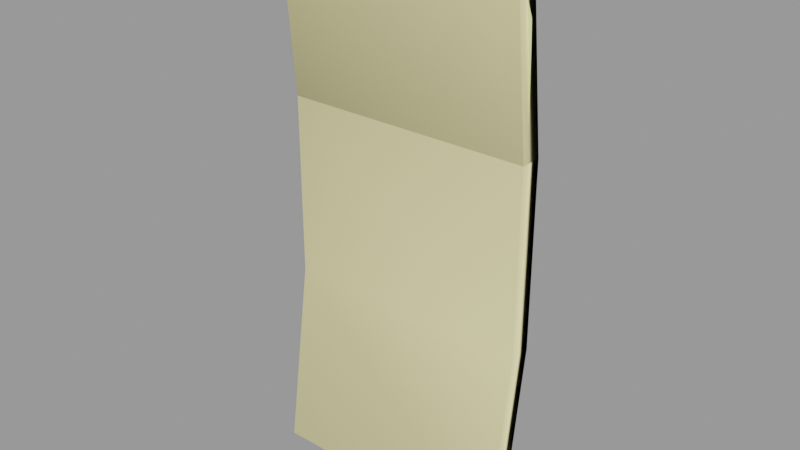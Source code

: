 # Source: corrugated_metal002.blend  (saved by Blender 2.92.15; exported with 4.5.12 LTS)
import bpy
from mathutils import Matrix  # noqa: F401  (used for matrix-valued properties, if any)

bpy.ops.wm.read_factory_settings(use_empty=True)
scene = bpy.context.scene
scene.name = 'corrugated_metal002.qc'

# ---- collections
col_corrugated_metal002 = bpy.data.collections.new('corrugated_metal002'); scene.collection.children.link(col_corrugated_metal002)

# ---- materials (node trees are filled in below, after node groups)
mat_corrugated_metal002 = bpy.data.materials.new('corrugated_metal002')
mat_corrugated_metal002.use_transparent_shadow = False
mat_corrugated_metal002.diffuse_color = (0.7636, 0.8354, 0.4976, 1.0)
mat_phy = bpy.data.materials.new('  phy')
mat_phy.use_transparent_shadow = False
mat_phy.diffuse_color = (0.9295, 0.8555, 0.4303, 1.0)

# ---- material node trees

# ---- meshes
me_corrugated_metal002_reference = bpy.data.meshes.new('corrugated_metal002_reference')
me_corrugated_metal002_reference.from_pydata([(0.0, -1.448, -2.2e-05), (-0.9994, -1.247, 0.01515), (-0.6402, -1.32, -2.2e-05), (-0.9996, 0.08714, 12.0), (-2.983, -0.2493, 0.09895), (0.0, -0.1115, 12.0), (1.0, -1.249, -2.2e-05), (1.0, 0.08736, 12.0), (3.0, -0.2486, -2.2e-05), (3.0, 1.087, 12.0), (5.0, -0.2486, -2.2e-05), (3.0, 2.075, 24.0), (-1.0, 1.2, 47.71), (-2.997, 2.43, 35.96), (-0.9999, 1.439, 35.96), (1.0, 1.254, 47.72), (1.0, 1.446, 35.96), (3.0, 2.285, 47.73), (3.0, 2.45, 35.97), (5.0, 2.451, 35.97), (5.0, 2.075, 24.0), (5.0, 1.087, 12.0), (7.0, 0.08736, 12.0), (7.0, -1.249, -2.2e-05), (9.0, -1.249, -2.2e-05), (9.0, 0.08736, 12.0), (11.0, -0.2486, -2.2e-05), (11.0, 1.087, 12.0), (13.0, -0.2486, -2.2e-05), (5.0, 2.299, 47.74), (7.0, 1.302, 47.76), (7.0, 1.452, 35.97), (3.0, 1.743, 59.15), (5.0, 1.787, 59.19), (7.0, 0.7984, 59.25), (9.0, 0.7988, 59.35), (9.0, 1.303, 47.79), (11.0, 1.799, 59.51), (9.0, 1.452, 35.97), (7.0, 1.075, 24.0), (9.0, 1.075, 24.0), (11.0, 2.075, 24.0), (13.0, 1.087, 12.0), (13.0, 2.075, 24.0), (14.46, 1.075, 24.0), (15.0, 1.452, 36.0), (13.0, 2.452, 35.99), (15.0, 1.303, 47.97), (13.0, 2.303, 47.9), (15.0, 0.7988, 59.89), (13.0, 1.799, 59.69), (11.0, 2.303, 47.84), (11.0, 2.452, 35.98), (14.46, 0.08737, 12.0), (15.46, 0.876, 24.0), (16.0, 1.253, 36.0), (16.0, 1.104, 48.0), (16.0, 0.6, 59.99), (16.0, 0.4352, 62.89), (15.0, 0.4454, 66.05), (14.74, 0.3229, 71.16), (13.0, 1.117, 71.39), (11.0, 1.117, 71.05), (15.46, -0.1115, 12.0), (15.0, -1.249, -2.2e-05), (16.0, -1.447, -2.2e-05), (9.0, 0.1174, 70.76), (7.0, 0.1165, 70.56), (5.0, 1.094, 70.44), (3.0, 1.011, 70.37), (1.0, 0.6466, 59.12), (-1.0, 0.4773, 59.08), (-2.999, 2.131, 47.69), (-3.0, 1.263, 59.03), (-4.999, 1.076, 58.96), (-3.0, 0.08769, 70.13), (-5.0, -0.2709, 70.01), (-6.998, -0.007474, 58.9), (-7.0, -1.431, 69.9), (-9.0, -1.252, 69.8), (1.0, -0.1749, 70.31), (-1.0, -0.5, 70.23), (-4.995, 2.071, 47.67), (-6.987, 1.044, 47.65), (-10.67, 1.983, 24.0), (-12.76, 2.434, 35.95), (-12.49, 1.934, 24.0), (-10.84, 2.423, 35.95), (-12.92, 2.297, 47.61), (-10.95, 2.164, 47.62), (-12.99, 1.778, 58.79), (-10.99, 1.365, 58.82), (-11.0, 0.2795, 69.73), (-8.996, 0.08553, 58.85), (-8.972, 1.074, 47.63), (-6.957, 1.416, 35.96), (-4.984, 2.422, 35.96), (-13.0, 1.056, 69.68), (-6.911, 1.05, 24.0), (-4.967, 2.066, 24.0), (-2.993, 2.073, 24.0), (-0.9997, 1.075, 24.0), (1.0, 1.075, 24.0), (-2.988, 1.081, 12.0), (-4.946, 1.059, 12.0), (-6.851, 0.00988, 12.0), (-8.684, -0.07686, 12.0), (-8.811, 1.022, 24.0), (-8.909, 1.417, 35.95), (-10.45, 0.7991, 12.0), (-10.21, -0.7467, 0.4041), (-8.547, -1.522, 0.334), (-6.786, -1.367, 0.2596), (-4.922, -0.2823, 0.1808), (-15.99, 1.327, 58.76), (-15.0, 0.9615, 69.64), (-16.0, 1.228, 69.62), (-14.99, 1.268, 58.77), (-15.88, 1.341, 47.6), (-14.9, 1.456, 47.61), (-15.62, 1.255, 35.95), (-14.66, 1.447, 35.95), (-15.2, 0.6539, 24.0), (-14.3, 0.8805, 24.0), (-14.67, -0.8009, 12.0), (-13.84, -0.517, 12.0), (-14.13, -2.651, 0.5698), (-13.36, -2.306, 0.5371), (-12.16, 0.6487, 12.0), (-11.8, -1.016, 0.4714)], [], [(0, 1, 2), (3, 4, 1), (0, 3, 1), (0, 5, 3), (6, 5, 0), (6, 7, 5), (8, 7, 6), (8, 9, 7), (10, 9, 8), (7, 3, 5), (11, 7, 9), (12, 13, 14), (15, 12, 14), (15, 14, 16), (17, 15, 16), (17, 16, 18), (19, 17, 18), (19, 18, 11), (19, 11, 20), (20, 11, 9), (20, 9, 21), (10, 21, 9), (10, 22, 21), (10, 23, 22), (24, 22, 23), (24, 25, 22), (26, 25, 24), (26, 27, 25), (28, 27, 26), (19, 29, 17), (30, 29, 19), (30, 19, 31), (20, 31, 19), (15, 17, 32), (17, 33, 32), (17, 29, 33), (29, 34, 33), (29, 30, 34), (30, 35, 34), (36, 37, 35), (30, 36, 35), (38, 36, 30), (38, 30, 31), (39, 38, 31), (20, 39, 31), (39, 20, 21), (39, 21, 22), (40, 39, 22), (40, 22, 25), (41, 40, 25), (41, 25, 27), (42, 41, 27), (42, 43, 41), (44, 43, 42), (43, 44, 45), (43, 45, 46), (47, 46, 45), (47, 48, 46), (39, 40, 38), (48, 47, 49), (48, 49, 50), (37, 48, 50), (37, 51, 48), (36, 51, 37), (51, 36, 38), (51, 38, 52), (40, 52, 38), (40, 41, 52), (43, 52, 41), (43, 46, 52), (46, 51, 52), (46, 48, 51), (28, 42, 27), (28, 53, 42), (44, 42, 53), (53, 54, 44), (55, 44, 54), (55, 45, 44), (45, 55, 56), (45, 56, 47), (57, 47, 56), (57, 49, 47), (49, 57, 58), (49, 58, 59), (50, 49, 59), (50, 59, 60), (50, 60, 61), (61, 37, 50), (61, 62, 37), (62, 35, 37), (53, 63, 54), (63, 53, 64), (28, 64, 53), (63, 64, 65), (62, 66, 35), (66, 34, 35), (66, 67, 34), (67, 33, 34), (67, 68, 33), (69, 33, 68), (69, 32, 33), (69, 70, 32), (15, 32, 70), (71, 15, 70), (71, 12, 15), (72, 12, 71), (72, 71, 73), (74, 72, 73), (74, 73, 75), (74, 75, 76), (76, 77, 74), (76, 78, 77), (79, 77, 78), (69, 80, 70), (71, 70, 80), (71, 80, 81), (81, 73, 71), (81, 75, 73), (74, 82, 72), (83, 82, 74), (83, 74, 77), (84, 85, 86), (84, 87, 85), (87, 88, 85), (87, 89, 88), (90, 88, 89), (90, 89, 91), (90, 91, 92), (79, 92, 91), (79, 91, 93), (79, 93, 77), (94, 77, 93), (94, 83, 77), (95, 83, 94), (82, 83, 95), (82, 95, 96), (72, 82, 96), (72, 96, 13), (12, 72, 13), (90, 92, 97), (98, 96, 95), (98, 99, 96), (100, 96, 99), (100, 13, 96), (100, 14, 13), (7, 101, 3), (7, 102, 101), (11, 102, 7), (102, 11, 18), (102, 18, 16), (102, 16, 14), (102, 14, 101), (100, 101, 14), (101, 100, 103), (103, 100, 99), (103, 99, 104), (99, 105, 104), (99, 98, 105), (98, 106, 105), (98, 107, 106), (95, 107, 98), (95, 108, 107), (95, 94, 108), (89, 93, 91), (89, 94, 93), (94, 89, 87), (94, 87, 108), (84, 108, 87), (84, 107, 108), (107, 84, 109), (107, 109, 106), (106, 109, 110), (106, 110, 111), (105, 106, 111), (105, 111, 112), (104, 105, 112), (104, 112, 113), (4, 104, 113), (4, 103, 104), (3, 103, 4), (101, 103, 3), (114, 115, 116), (114, 117, 115), (117, 114, 118), (117, 118, 119), (120, 119, 118), (120, 121, 119), (121, 120, 122), (121, 122, 123), (124, 123, 122), (124, 125, 123), (125, 124, 126), (125, 126, 127), (128, 125, 127), (128, 127, 129), (110, 128, 129), (110, 109, 128), (109, 86, 128), (109, 84, 86), (86, 125, 128), (86, 123, 125), (123, 86, 85), (123, 85, 121), (88, 121, 85), (88, 119, 121), (119, 88, 90), (119, 90, 117), (97, 117, 90), (97, 115, 117)])
me_corrugated_metal002_reference.polygons.foreach_set('use_smooth', [True] * 209)
_uv = me_corrugated_metal002_reference.uv_layers.new(name='UVMap')
_uv.uv.foreach_set('vector', [0.1863, 0.003906, 0.1749, 0.004113, 0.179, 0.003927, 0.1749, 0.1411, 0.1516, 0.0117, 0.1749, 0.004113, 0.1863, 0.003906, 0.1749, 0.1411, 0.1749, 0.004113, 0.1863, 0.003906, 0.1863, 0.141, 0.1749, 0.1411, 0.1977, 0.00394, 0.1863, 0.141, 0.1863, 0.003906, 0.1977, 0.00394, 0.1977, 0.1411, 0.1863, 0.141, 0.2211, 0.01067, 0.1977, 0.1411, 0.1977, 0.00394, 0.2211, 0.01067, 0.2211, 0.1411, 0.1977, 0.1411, 0.2426, 0.01067, 0.2211, 0.1411, 0.2211, 0.01067, 0.1977, 0.1411, 0.1749, 0.1411, 0.1863, 0.141, 0.2211, 0.278, 0.1977, 0.1411, 0.2211, 0.1411, 0.1749, 0.5479, 0.1515, 0.4144, 0.1749, 0.4142, 0.1977, 0.5481, 0.1749, 0.5479, 0.1749, 0.4142, 0.1977, 0.5481, 0.1749, 0.4142, 0.1977, 0.4143, 0.2211, 0.5485, 0.1977, 0.5481, 0.1977, 0.4143, 0.2211, 0.5485, 0.1977, 0.4143, 0.2211, 0.4144, 0.2427, 0.4145, 0.2211, 0.5485, 0.2211, 0.4144, 0.2427, 0.4145, 0.2211, 0.4144, 0.2211, 0.278, 0.2427, 0.4145, 0.2211, 0.278, 0.2427, 0.278, 0.2427, 0.278, 0.2211, 0.278, 0.2211, 0.1411, 0.2427, 0.278, 0.2211, 0.1411, 0.2427, 0.1411, 0.2426, 0.01067, 0.2427, 0.1411, 0.2211, 0.1411, 0.2426, 0.01067, 0.2661, 0.1411, 0.2427, 0.1411, 0.2426, 0.01067, 0.2661, 0.003941, 0.2661, 0.1411, 0.2889, 0.003941, 0.2661, 0.1411, 0.2661, 0.003941, 0.2889, 0.003941, 0.2889, 0.1411, 0.2661, 0.1411, 0.3123, 0.01067, 0.2889, 0.1411, 0.2889, 0.003941, 0.3123, 0.01067, 0.3123, 0.1411, 0.2889, 0.1411, 0.3338, 0.01067, 0.3123, 0.1411, 0.3123, 0.01067, 0.2427, 0.4145, 0.2427, 0.5486, 0.2211, 0.5485, 0.2661, 0.5486, 0.2427, 0.5486, 0.2427, 0.4145, 0.2661, 0.5486, 0.2427, 0.4145, 0.2661, 0.4143, 0.2427, 0.278, 0.2661, 0.4143, 0.2427, 0.4145, 0.1977, 0.5481, 0.2211, 0.5485, 0.2212, 0.6786, 0.2211, 0.5485, 0.2427, 0.679, 0.2212, 0.6786, 0.2211, 0.5485, 0.2427, 0.5486, 0.2427, 0.679, 0.2427, 0.5486, 0.2661, 0.6795, 0.2427, 0.679, 0.2427, 0.5486, 0.2661, 0.5486, 0.2661, 0.6795, 0.2661, 0.5486, 0.2889, 0.6807, 0.2661, 0.6795, 0.2889, 0.549, 0.3123, 0.6827, 0.2889, 0.6807, 0.2661, 0.5486, 0.2889, 0.549, 0.2889, 0.6807, 0.2889, 0.4144, 0.2889, 0.549, 0.2661, 0.5486, 0.2889, 0.4144, 0.2661, 0.5486, 0.2661, 0.4143, 0.2661, 0.278, 0.2889, 0.4144, 0.2661, 0.4143, 0.2427, 0.278, 0.2661, 0.278, 0.2661, 0.4143, 0.2661, 0.278, 0.2427, 0.278, 0.2427, 0.1411, 0.2661, 0.278, 0.2427, 0.1411, 0.2661, 0.1411, 0.2889, 0.278, 0.2661, 0.278, 0.2661, 0.1411, 0.2889, 0.278, 0.2661, 0.1411, 0.2889, 0.1411, 0.3123, 0.278, 0.2889, 0.278, 0.2889, 0.1411, 0.3123, 0.278, 0.2889, 0.1411, 0.3123, 0.1411, 0.3336, 0.1411, 0.3123, 0.278, 0.3123, 0.1411, 0.3336, 0.1411, 0.3336, 0.278, 0.3123, 0.278, 0.3534, 0.278, 0.3336, 0.278, 0.3336, 0.1411, 0.3336, 0.278, 0.3534, 0.278, 0.3554, 0.4147, 0.3336, 0.278, 0.3554, 0.4147, 0.3338, 0.4147, 0.3569, 0.551, 0.3338, 0.4147, 0.3554, 0.4147, 0.3569, 0.551, 0.3339, 0.5504, 0.3338, 0.4147, 0.2661, 0.278, 0.2889, 0.278, 0.2889, 0.4144, 0.3339, 0.5504, 0.3569, 0.551, 0.3573, 0.6868, 0.3339, 0.5504, 0.3573, 0.6868, 0.3339, 0.6847, 0.3123, 0.6827, 0.3339, 0.5504, 0.3339, 0.6847, 0.3123, 0.6827, 0.3123, 0.5498, 0.3339, 0.5504, 0.2889, 0.549, 0.3123, 0.5498, 0.3123, 0.6827, 0.3123, 0.5498, 0.2889, 0.549, 0.2889, 0.4144, 0.3123, 0.5498, 0.2889, 0.4144, 0.3123, 0.4146, 0.2889, 0.278, 0.3123, 0.4146, 0.2889, 0.4144, 0.2889, 0.278, 0.3123, 0.278, 0.3123, 0.4146, 0.3336, 0.278, 0.3123, 0.4146, 0.3123, 0.278, 0.3336, 0.278, 0.3338, 0.4147, 0.3123, 0.4146, 0.3338, 0.4147, 0.3123, 0.5498, 0.3123, 0.4146, 0.3338, 0.4147, 0.3339, 0.5504, 0.3123, 0.5498, 0.3338, 0.01067, 0.3336, 0.1411, 0.3123, 0.1411, 0.3338, 0.01067, 0.3538, 0.1411, 0.3336, 0.1411, 0.3534, 0.278, 0.3336, 0.1411, 0.3538, 0.1411, 0.3538, 0.1411, 0.3556, 0.2779, 0.3534, 0.278, 0.3599, 0.4147, 0.3534, 0.278, 0.3556, 0.2779, 0.3599, 0.4147, 0.3554, 0.4147, 0.3534, 0.278, 0.3554, 0.4147, 0.3599, 0.4147, 0.3608, 0.5511, 0.3554, 0.4147, 0.3608, 0.5511, 0.3569, 0.551, 0.3621, 0.6873, 0.3569, 0.551, 0.3608, 0.5511, 0.3621, 0.6873, 0.3573, 0.6868, 0.3569, 0.551, 0.3573, 0.6868, 0.3621, 0.6873, 0.3687, 0.721, 0.3573, 0.6868, 0.3687, 0.721, 0.3573, 0.757, 0.3339, 0.6847, 0.3573, 0.6868, 0.3573, 0.757, 0.3339, 0.6847, 0.3573, 0.757, 0.3543, 0.8152, 0.3339, 0.6847, 0.3543, 0.8152, 0.334, 0.8101, 0.334, 0.8101, 0.3123, 0.6827, 0.3339, 0.6847, 0.334, 0.8101, 0.3121, 0.8076, 0.3123, 0.6827, 0.3121, 0.8076, 0.2889, 0.6807, 0.3123, 0.6827, 0.3538, 0.1411, 0.3557, 0.141, 0.3556, 0.2779, 0.3557, 0.141, 0.3538, 0.1411, 0.3573, 0.003942, 0.3338, 0.01067, 0.3573, 0.003942, 0.3538, 0.1411, 0.3557, 0.141, 0.3573, 0.003942, 0.3687, 0.003908, 0.3121, 0.8076, 0.2889, 0.8106, 0.2889, 0.6807, 0.2889, 0.8106, 0.2661, 0.6795, 0.2889, 0.6807, 0.2889, 0.8106, 0.2661, 0.8083, 0.2661, 0.6795, 0.2661, 0.8083, 0.2427, 0.679, 0.2661, 0.6795, 0.2661, 0.8083, 0.2426, 0.8006, 0.2427, 0.679, 0.2212, 0.7996, 0.2427, 0.679, 0.2426, 0.8006, 0.2212, 0.7996, 0.2212, 0.6786, 0.2427, 0.679, 0.2212, 0.7996, 0.1977, 0.678, 0.2212, 0.6786, 0.1977, 0.5481, 0.2212, 0.6786, 0.1977, 0.678, 0.1749, 0.6774, 0.1977, 0.5481, 0.1977, 0.678, 0.1749, 0.6774, 0.1749, 0.5479, 0.1977, 0.5481, 0.1516, 0.5479, 0.1749, 0.5479, 0.1749, 0.6774, 0.1516, 0.5479, 0.1749, 0.6774, 0.1517, 0.677, 0.1299, 0.6763, 0.1516, 0.5479, 0.1517, 0.677, 0.1299, 0.6763, 0.1517, 0.677, 0.1517, 0.797, 0.1299, 0.6763, 0.1517, 0.797, 0.1299, 0.7953, 0.1299, 0.7953, 0.1066, 0.6752, 0.1299, 0.6763, 0.1299, 0.7953, 0.1065, 0.8005, 0.1066, 0.6752, 0.08367, 0.7995, 0.1066, 0.6752, 0.1065, 0.8005, 0.2212, 0.7996, 0.1977, 0.8055, 0.1977, 0.678, 0.1749, 0.6774, 0.1977, 0.678, 0.1977, 0.8055, 0.1749, 0.6774, 0.1977, 0.8055, 0.1749, 0.8045, 0.1749, 0.8045, 0.1517, 0.677, 0.1749, 0.6774, 0.1749, 0.8045, 0.1517, 0.797, 0.1517, 0.677, 0.1299, 0.6763, 0.13, 0.5477, 0.1516, 0.5479, 0.1067, 0.5471, 0.13, 0.5477, 0.1299, 0.6763, 0.1067, 0.5471, 0.1299, 0.6763, 0.1066, 0.6752, 0.06413, 0.278, 0.04158, 0.4143, 0.04468, 0.278, 0.06413, 0.278, 0.06215, 0.4143, 0.04158, 0.4143, 0.06215, 0.4143, 0.03951, 0.5472, 0.04158, 0.4143, 0.06215, 0.4143, 0.06086, 0.5472, 0.03951, 0.5472, 0.03843, 0.6745, 0.03951, 0.5472, 0.06086, 0.5472, 0.03843, 0.6745, 0.06086, 0.5472, 0.0603, 0.6747, 0.03843, 0.6745, 0.0603, 0.6747, 0.06016, 0.7916, 0.08367, 0.7995, 0.06016, 0.7916, 0.0603, 0.6747, 0.08367, 0.7995, 0.0603, 0.6747, 0.08384, 0.6747, 0.08367, 0.7995, 0.08384, 0.6747, 0.1066, 0.6752, 0.08421, 0.547, 0.1066, 0.6752, 0.08384, 0.6747, 0.08421, 0.547, 0.1067, 0.5471, 0.1066, 0.6752, 0.1071, 0.4141, 0.1067, 0.5471, 0.08421, 0.547, 0.13, 0.5477, 0.1067, 0.5471, 0.1071, 0.4141, 0.13, 0.5477, 0.1071, 0.4141, 0.1301, 0.4143, 0.1516, 0.5479, 0.13, 0.5477, 0.1301, 0.4143, 0.1516, 0.5479, 0.1301, 0.4143, 0.1515, 0.4144, 0.1749, 0.5479, 0.1516, 0.5479, 0.1515, 0.4144, 0.03843, 0.6745, 0.06016, 0.7916, 0.03798, 0.7921, 0.1076, 0.278, 0.1301, 0.4143, 0.1071, 0.4141, 0.1076, 0.278, 0.1303, 0.278, 0.1301, 0.4143, 0.1516, 0.278, 0.1301, 0.4143, 0.1303, 0.278, 0.1516, 0.278, 0.1515, 0.4144, 0.1301, 0.4143, 0.1516, 0.278, 0.1749, 0.4142, 0.1515, 0.4144, 0.1977, 0.1411, 0.1749, 0.278, 0.1749, 0.1411, 0.1977, 0.1411, 0.1977, 0.278, 0.1749, 0.278, 0.2211, 0.278, 0.1977, 0.278, 0.1977, 0.1411, 0.1977, 0.278, 0.2211, 0.278, 0.2211, 0.4144, 0.1977, 0.278, 0.2211, 0.4144, 0.1977, 0.4143, 0.1977, 0.278, 0.1977, 0.4143, 0.1749, 0.4142, 0.1977, 0.278, 0.1749, 0.4142, 0.1749, 0.278, 0.1516, 0.278, 0.1749, 0.278, 0.1749, 0.4142, 0.1749, 0.278, 0.1516, 0.278, 0.1516, 0.1411, 0.1516, 0.1411, 0.1516, 0.278, 0.1303, 0.278, 0.1516, 0.1411, 0.1303, 0.278, 0.1306, 0.1411, 0.1303, 0.278, 0.1082, 0.1411, 0.1306, 0.1411, 0.1303, 0.278, 0.1076, 0.278, 0.1082, 0.1411, 0.1076, 0.278, 0.08737, 0.1411, 0.1082, 0.1411, 0.1076, 0.278, 0.08601, 0.278, 0.08737, 0.1411, 0.1071, 0.4141, 0.08601, 0.278, 0.1076, 0.278, 0.1071, 0.4141, 0.08493, 0.4141, 0.08601, 0.278, 0.1071, 0.4141, 0.08421, 0.547, 0.08493, 0.4141, 0.06086, 0.5472, 0.08384, 0.6747, 0.0603, 0.6747, 0.06086, 0.5472, 0.08421, 0.547, 0.08384, 0.6747, 0.08421, 0.547, 0.06086, 0.5472, 0.06215, 0.4143, 0.08421, 0.547, 0.06215, 0.4143, 0.08493, 0.4141, 0.06413, 0.278, 0.08493, 0.4141, 0.06215, 0.4143, 0.06413, 0.278, 0.08601, 0.278, 0.08493, 0.4141, 0.08601, 0.278, 0.06413, 0.278, 0.06666, 0.1411, 0.08601, 0.278, 0.06666, 0.1411, 0.08737, 0.1411, 0.08737, 0.1411, 0.06666, 0.1411, 0.06926, 0.01391, 0.08737, 0.1411, 0.06926, 0.01391, 0.08885, 0.007699, 0.1082, 0.1411, 0.08737, 0.1411, 0.08885, 0.007699, 0.1082, 0.1411, 0.08885, 0.007699, 0.1089, 0.006878, 0.1306, 0.1411, 0.1082, 0.1411, 0.1089, 0.006878, 0.1306, 0.1411, 0.1089, 0.006878, 0.1309, 0.01247, 0.1516, 0.0117, 0.1306, 0.1411, 0.1309, 0.01247, 0.1516, 0.0117, 0.1516, 0.1411, 0.1306, 0.1411, 0.1749, 0.1411, 0.1516, 0.1411, 0.1516, 0.0117, 0.1749, 0.278, 0.1516, 0.1411, 0.1749, 0.1411, 0.01188, 0.6741, 0.0153, 0.798, 0.003906, 0.7978, 0.01188, 0.6741, 0.01588, 0.6741, 0.0153, 0.798, 0.01588, 0.6741, 0.01188, 0.6741, 0.01322, 0.5469, 0.01588, 0.6741, 0.01322, 0.5469, 0.01721, 0.547, 0.016, 0.4141, 0.01721, 0.547, 0.01322, 0.5469, 0.016, 0.4141, 0.01984, 0.4142, 0.01721, 0.547, 0.01984, 0.4142, 0.016, 0.4141, 0.02031, 0.2779, 0.01984, 0.4142, 0.02031, 0.2779, 0.02381, 0.2781, 0.02567, 0.1409, 0.02381, 0.2781, 0.02031, 0.2779, 0.02567, 0.1409, 0.02879, 0.1411, 0.02381, 0.2781, 0.02879, 0.1411, 0.02567, 0.1409, 0.0252, 0.0102, 0.02879, 0.1411, 0.0252, 0.0102, 0.03404, 0.009882, 0.04858, 0.141, 0.02879, 0.1411, 0.03404, 0.009882, 0.04858, 0.141, 0.03404, 0.009882, 0.05253, 0.01493, 0.06926, 0.01391, 0.04858, 0.141, 0.05253, 0.01493, 0.06926, 0.01391, 0.06666, 0.1411, 0.04858, 0.141, 0.06666, 0.1411, 0.04468, 0.278, 0.04858, 0.141, 0.06666, 0.1411, 0.06413, 0.278, 0.04468, 0.278, 0.04468, 0.278, 0.02879, 0.1411, 0.04858, 0.141, 0.04468, 0.278, 0.02381, 0.2781, 0.02879, 0.1411, 0.02381, 0.2781, 0.04468, 0.278, 0.04158, 0.4143, 0.02381, 0.2781, 0.04158, 0.4143, 0.01984, 0.4142, 0.03951, 0.5472, 0.01984, 0.4142, 0.04158, 0.4143, 0.03951, 0.5472, 0.01721, 0.547, 0.01984, 0.4142, 0.01721, 0.547, 0.03951, 0.5472, 0.03843, 0.6745, 0.01721, 0.547, 0.03843, 0.6745, 0.01588, 0.6741, 0.03798, 0.7921, 0.01588, 0.6741, 0.03843, 0.6745, 0.03798, 0.7921, 0.0153, 0.798, 0.01588, 0.6741])
me_corrugated_metal002_reference.materials.append(mat_corrugated_metal002)
me_corrugated_metal002_reference.use_remesh_fix_poles = True
me_corrugated_metal002_reference.use_remesh_preserve_attributes = False
me_corrugated_metal002_reference.use_mirror_vertex_groups = False
me_corrugated_metal002_reference.update()
me_corrugated_metal002_reference.normals_split_custom_set([tuple(v) for v in zip(*[iter([0.0001425, -0.9939, 0.1107, -0.3218, -0.941, 0.1048, -0.1936, -0.9751, 0.1085, -0.2763, -0.9564, 0.09467, -0.2203, -0.9694, 0.1087, -0.3218, -0.941, 0.1048, 0.0001425, -0.9939, 0.1107, -0.2763, -0.9564, 0.09467, -0.3218, -0.941, 0.1048, 0.0001425, -0.9939, 0.1107, 8.23e-05, -0.9946, 0.1038, -0.2763, -0.9564, 0.09467, 0.3223, -0.9408, 0.1047, 8.23e-05, -0.9946, 0.1038, 0.0001425, -0.9939, 0.1107, 0.3223, -0.9408, 0.1047, 0.2765, -0.9564, 0.09457, 8.23e-05, -0.9946, 0.1038, 0.2286, -0.9675, 0.1077, 0.2765, -0.9564, 0.09457, 0.3223, -0.9408, 0.1047, 0.2286, -0.9675, 0.1077, 0.2284, -0.9691, 0.09362, 0.2765, -0.9564, 0.09457, -0.2286, -0.9675, 0.1077, 0.2284, -0.9691, 0.09362, 0.2286, -0.9675, 0.1077, 0.2765, -0.9564, 0.09457, -0.2763, -0.9564, 0.09467, 8.23e-05, -0.9946, 0.1038, 0.2298, -0.9717, 0.05516, 0.2765, -0.9564, 0.09457, 0.2284, -0.9691, 0.09362, -0.1938, -0.9802, -0.0415, -0.2206, -0.9754, 0.002117, -0.2216, -0.9751, 0.00476, 0.255, -0.9663, -0.03446, -0.1938, -0.9802, -0.0415, -0.2216, -0.9751, 0.00476, 0.255, -0.9663, -0.03446, -0.2216, -0.9751, 0.00476, 0.2359, -0.9718, 0.006818, 0.2421, -0.9698, -0.03018, 0.255, -0.9663, -0.03446, 0.2359, -0.9718, 0.006818, 0.2421, -0.9698, -0.03018, 0.2359, -0.9718, 0.006818, 0.2329, -0.9725, 0.008274, -0.2289, -0.9734, 0.009382, 0.2421, -0.9698, -0.03018, 0.2329, -0.9725, 0.008274, -0.2289, -0.9734, 0.009382, 0.2329, -0.9725, 0.008274, 0.2298, -0.9717, 0.05516, -0.2289, -0.9734, 0.009382, 0.2298, -0.9717, 0.05516, -0.2293, -0.9718, 0.05521, -0.2293, -0.9718, 0.05521, 0.2298, -0.9717, 0.05516, 0.2284, -0.9691, 0.09362, -0.2293, -0.9718, 0.05521, 0.2284, -0.9691, 0.09362, -0.2284, -0.9691, 0.09362, -0.2286, -0.9675, 0.1077, -0.2284, -0.9691, 0.09362, 0.2284, -0.9691, 0.09362, -0.2286, -0.9675, 0.1077, -0.2293, -0.9688, 0.09396, -0.2284, -0.9691, 0.09362, -0.2286, -0.9675, 0.1077, -0.2285, -0.9676, 0.1077, -0.2293, -0.9688, 0.09396, 0.2285, -0.9676, 0.1077, -0.2293, -0.9688, 0.09396, -0.2285, -0.9676, 0.1077, 0.2285, -0.9676, 0.1077, 0.2293, -0.9688, 0.09396, -0.2293, -0.9688, 0.09396, 0.2286, -0.9675, 0.1077, 0.2293, -0.9688, 0.09396, 0.2285, -0.9676, 0.1077, 0.2286, -0.9675, 0.1077, 0.2284, -0.9691, 0.09362, 0.2293, -0.9688, 0.09396, -0.2579, -0.9609, 0.1012, 0.2284, -0.9691, 0.09362, 0.2286, -0.9675, 0.1077, -0.2289, -0.9734, 0.009382, -0.2243, -0.9741, -0.02819, 0.2421, -0.9698, -0.03018, -0.2282, -0.9732, -0.02759, -0.2243, -0.9741, -0.02819, -0.2289, -0.9734, 0.009382, -0.2282, -0.9732, -0.02759, -0.2289, -0.9734, 0.009382, -0.2297, -0.9732, 0.00913, -0.2293, -0.9718, 0.05521, -0.2297, -0.9732, 0.00913, -0.2289, -0.9734, 0.009382, 0.255, -0.9663, -0.03446, 0.2421, -0.9698, -0.03018, 0.2609, -0.9638, -0.05501, 0.2421, -0.9698, -0.03018, -0.2149, -0.9752, -0.05296, 0.2609, -0.9638, -0.05501, 0.2421, -0.9698, -0.03018, -0.2243, -0.9741, -0.02819, -0.2149, -0.9752, -0.05296, -0.2243, -0.9741, -0.02819, -0.2246, -0.9731, -0.05084, -0.2149, -0.9752, -0.05296, -0.2243, -0.9741, -0.02819, -0.2282, -0.9732, -0.02759, -0.2246, -0.9731, -0.05084, -0.2282, -0.9732, -0.02759, 0.2328, -0.9712, -0.05013, -0.2246, -0.9731, -0.05084, 0.2303, -0.9727, -0.02736, 0.233, -0.9712, -0.04929, 0.2328, -0.9712, -0.05013, -0.2282, -0.9732, -0.02759, 0.2303, -0.9727, -0.02736, 0.2328, -0.9712, -0.05013, 0.2296, -0.9732, 0.009158, 0.2303, -0.9727, -0.02736, -0.2282, -0.9732, -0.02759, 0.2296, -0.9732, 0.009158, -0.2282, -0.9732, -0.02759, -0.2297, -0.9732, 0.00913, -0.2297, -0.9717, 0.0553, 0.2296, -0.9732, 0.009158, -0.2297, -0.9732, 0.00913, -0.2293, -0.9718, 0.05521, -0.2297, -0.9717, 0.0553, -0.2297, -0.9732, 0.00913, -0.2297, -0.9717, 0.0553, -0.2293, -0.9718, 0.05521, -0.2284, -0.9691, 0.09362, -0.2297, -0.9717, 0.0553, -0.2284, -0.9691, 0.09362, -0.2293, -0.9688, 0.09396, 0.2294, -0.9718, 0.05525, -0.2297, -0.9717, 0.0553, -0.2293, -0.9688, 0.09396, 0.2294, -0.9718, 0.05525, -0.2293, -0.9688, 0.09396, 0.2293, -0.9688, 0.09396, 0.2295, -0.9717, 0.05525, 0.2294, -0.9718, 0.05525, 0.2293, -0.9688, 0.09396, 0.2295, -0.9717, 0.05525, 0.2293, -0.9688, 0.09396, 0.2284, -0.9691, 0.09362, -0.2761, -0.9569, 0.08988, 0.2295, -0.9717, 0.05525, 0.2284, -0.9691, 0.09362, -0.2761, -0.9569, 0.08988, -0.2766, -0.9593, 0.05717, 0.2295, -0.9717, 0.05525, -0.3693, -0.9275, 0.05752, -0.2766, -0.9593, 0.05717, -0.2761, -0.9569, 0.08988, -0.2766, -0.9593, 0.05717, -0.3693, -0.9275, 0.05752, -0.3381, -0.941, 0.01378, -0.2766, -0.9593, 0.05717, -0.3381, -0.941, 0.01378, -0.2442, -0.9697, 0.01188, -0.3225, -0.9462, -0.02592, -0.2442, -0.9697, 0.01188, -0.3381, -0.941, 0.01378, -0.3225, -0.9462, -0.02592, -0.2283, -0.9732, -0.02686, -0.2442, -0.9697, 0.01188, -0.2297, -0.9717, 0.0553, 0.2294, -0.9718, 0.05525, 0.2296, -0.9732, 0.009158, -0.2283, -0.9732, -0.02686, -0.3225, -0.9462, -0.02592, -0.3181, -0.9469, -0.04674, -0.2283, -0.9732, -0.02686, -0.3181, -0.9469, -0.04674, -0.2242, -0.9733, -0.04872, 0.233, -0.9712, -0.04929, -0.2283, -0.9732, -0.02686, -0.2242, -0.9733, -0.04872, 0.233, -0.9712, -0.04929, 0.2308, -0.9726, -0.0271, -0.2283, -0.9732, -0.02686, 0.2303, -0.9727, -0.02736, 0.2308, -0.9726, -0.0271, 0.233, -0.9712, -0.04929, 0.2308, -0.9726, -0.0271, 0.2303, -0.9727, -0.02736, 0.2296, -0.9732, 0.009158, 0.2308, -0.9726, -0.0271, 0.2296, -0.9732, 0.009158, 0.2297, -0.9732, 0.00918, 0.2294, -0.9718, 0.05525, 0.2297, -0.9732, 0.00918, 0.2296, -0.9732, 0.009158, 0.2294, -0.9718, 0.05525, 0.2295, -0.9717, 0.05525, 0.2297, -0.9732, 0.00918, -0.2766, -0.9593, 0.05717, 0.2297, -0.9732, 0.00918, 0.2295, -0.9717, 0.05525, -0.2766, -0.9593, 0.05717, -0.2442, -0.9697, 0.01188, 0.2297, -0.9732, 0.00918, -0.2442, -0.9697, 0.01188, 0.2308, -0.9726, -0.0271, 0.2297, -0.9732, 0.00918, -0.2442, -0.9697, 0.01188, -0.2283, -0.9732, -0.02686, 0.2308, -0.9726, -0.0271, -0.2579, -0.9609, 0.1012, -0.2761, -0.9569, 0.08988, 0.2284, -0.9691, 0.09362, -0.2579, -0.9609, 0.1012, -0.3686, -0.9257, 0.08472, -0.2761, -0.9569, 0.08988, -0.3693, -0.9275, 0.05752, -0.2761, -0.9569, 0.08988, -0.3686, -0.9257, 0.08472, -0.3686, -0.9257, 0.08472, -0.1949, -0.979, 0.06044, -0.3693, -0.9275, 0.05752, -0.1948, -0.9807, 0.01425, -0.3693, -0.9275, 0.05752, -0.1949, -0.979, 0.06044, -0.1948, -0.9807, 0.01425, -0.3381, -0.941, 0.01378, -0.3693, -0.9275, 0.05752, -0.3381, -0.941, 0.01378, -0.1948, -0.9807, 0.01425, -0.1931, -0.9808, -0.02654, -0.3381, -0.941, 0.01378, -0.1931, -0.9808, -0.02654, -0.3225, -0.9462, -0.02592, -0.1902, -0.9805, -0.04887, -0.3225, -0.9462, -0.02592, -0.1931, -0.9808, -0.02654, -0.1902, -0.9805, -0.04887, -0.3181, -0.9469, -0.04674, -0.3225, -0.9462, -0.02592, -0.3181, -0.9469, -0.04674, -0.1902, -0.9805, -0.04887, -0.1888, -0.9804, -0.05599, -0.3181, -0.9469, -0.04674, -0.1888, -0.9804, -0.05599, -0.3155, -0.9474, -0.05364, -0.2242, -0.9733, -0.04872, -0.3181, -0.9469, -0.04674, -0.3155, -0.9474, -0.05364, -0.2242, -0.9733, -0.04872, -0.3155, -0.9474, -0.05364, -0.4371, -0.898, -0.05014, -0.2242, -0.9733, -0.04872, -0.4371, -0.898, -0.05014, -0.2204, -0.9738, -0.05585, -0.2204, -0.9738, -0.05585, 0.233, -0.9712, -0.04929, -0.2242, -0.9733, -0.04872, -0.2204, -0.9738, -0.05585, 0.2357, -0.9701, -0.05722, 0.233, -0.9712, -0.04929, 0.2357, -0.9701, -0.05722, 0.2328, -0.9712, -0.05013, 0.233, -0.9712, -0.04929, -0.3686, -0.9257, 0.08472, -0.1943, -0.9768, 0.08999, -0.1949, -0.979, 0.06044, -0.1943, -0.9768, 0.08999, -0.3686, -0.9257, 0.08472, -0.3508, -0.9317, 0.0937, -0.2579, -0.9609, 0.1012, -0.3508, -0.9317, 0.0937, -0.3686, -0.9257, 0.08472, -0.1943, -0.9768, 0.08999, -0.3508, -0.9317, 0.0937, -0.1941, -0.9759, 0.09997, 0.2357, -0.9701, -0.05722, 0.2343, -0.9704, -0.05795, 0.2328, -0.9712, -0.05013, 0.2343, -0.9704, -0.05795, -0.2246, -0.9731, -0.05084, 0.2328, -0.9712, -0.05013, 0.2343, -0.9704, -0.05795, -0.2226, -0.9731, -0.05882, -0.2246, -0.9731, -0.05084, -0.2226, -0.9731, -0.05882, -0.2149, -0.9752, -0.05296, -0.2246, -0.9731, -0.05084, -0.2226, -0.9731, -0.05882, -0.2086, -0.9761, -0.06077, -0.2149, -0.9752, -0.05296, 0.2725, -0.96, -0.06353, -0.2149, -0.9752, -0.05296, -0.2086, -0.9761, -0.06077, 0.2725, -0.96, -0.06353, 0.2609, -0.9638, -0.05501, -0.2149, -0.9752, -0.05296, 0.2725, -0.96, -0.06353, 0.2929, -0.9541, -0.06193, 0.2609, -0.9638, -0.05501, 0.255, -0.9663, -0.03446, 0.2609, -0.9638, -0.05501, 0.2929, -0.9541, -0.06193, -0.1365, -0.9878, -0.07531, 0.255, -0.9663, -0.03446, 0.2929, -0.9541, -0.06193, -0.1365, -0.9878, -0.07531, -0.1938, -0.9802, -0.0415, 0.255, -0.9663, -0.03446, -0.1917, -0.9802, -0.05003, -0.1938, -0.9802, -0.0415, -0.1365, -0.9878, -0.07531, -0.1917, -0.9802, -0.05003, -0.1365, -0.9878, -0.07531, -0.1313, -0.9873, -0.08985, 0.2958, -0.9503, -0.09752, -0.1917, -0.9802, -0.05003, -0.1313, -0.9873, -0.08985, 0.2958, -0.9503, -0.09752, -0.1313, -0.9873, -0.08985, -0.09296, -0.9902, -0.1044, 0.2958, -0.9503, -0.09752, -0.09296, -0.9902, -0.1044, 0.3201, -0.9407, -0.1123, 0.3201, -0.9407, -0.1123, 0.2247, -0.9688, -0.1047, 0.2958, -0.9503, -0.09752, 0.3201, -0.9407, -0.1123, 0.2227, -0.9673, -0.1216, 0.2247, -0.9688, -0.1047, -0.3292, -0.9376, -0.1118, 0.2247, -0.9688, -0.1047, 0.2227, -0.9673, -0.1216, 0.2725, -0.96, -0.06353, 0.3162, -0.946, -0.07123, 0.2929, -0.9541, -0.06193, -0.1365, -0.9878, -0.07531, 0.2929, -0.9541, -0.06193, 0.3162, -0.946, -0.07123, -0.1365, -0.9878, -0.07531, 0.3162, -0.946, -0.07123, -0.1003, -0.9911, -0.08762, -0.1003, -0.9911, -0.08762, -0.1313, -0.9873, -0.08985, -0.1365, -0.9878, -0.07531, -0.1003, -0.9911, -0.08762, -0.09296, -0.9902, -0.1044, -0.1313, -0.9873, -0.08985, 0.2958, -0.9503, -0.09752, 0.2572, -0.9648, -0.05534, -0.1917, -0.9802, -0.05003, 0.2287, -0.9717, -0.05859, 0.2572, -0.9648, -0.05534, 0.2958, -0.9503, -0.09752, 0.2287, -0.9717, -0.05859, 0.2958, -0.9503, -0.09752, 0.2247, -0.9688, -0.1047, -0.2185, -0.9738, 0.06375, 0.2269, -0.9737, 0.0196, 0.2789, -0.9571, 0.07905, -0.2185, -0.9738, 0.06375, -0.2468, -0.969, 0.005618, 0.2269, -0.9737, 0.0196, -0.2468, -0.969, 0.005618, 0.1484, -0.9886, -0.02618, 0.2269, -0.9737, 0.0196, -0.2468, -0.969, 0.005618, -0.2956, -0.9543, -0.04416, 0.1484, -0.9886, -0.02618, 0.01385, -0.9984, -0.0547, 0.1484, -0.9886, -0.02618, -0.2956, -0.9543, -0.04416, 0.01385, -0.9984, -0.0547, -0.2956, -0.9543, -0.04416, -0.3817, -0.9211, -0.07617, 0.01385, -0.9984, -0.0547, -0.3817, -0.9211, -0.07617, -0.4326, -0.8974, -0.08617, -0.3292, -0.9376, -0.1118, -0.4326, -0.8974, -0.08617, -0.3817, -0.9211, -0.07617, -0.3292, -0.9376, -0.1118, -0.3817, -0.9211, -0.07617, -0.3039, -0.9477, -0.09731, -0.3292, -0.9376, -0.1118, -0.3039, -0.9477, -0.09731, 0.2247, -0.9688, -0.1047, -0.2628, -0.9632, -0.05604, 0.2247, -0.9688, -0.1047, -0.3039, -0.9477, -0.09731, -0.2628, -0.9632, -0.05604, 0.2287, -0.9717, -0.05859, 0.2247, -0.9688, -0.1047, 0.2352, -0.972, 0.000748, 0.2287, -0.9717, -0.05859, -0.2628, -0.9632, -0.05604, 0.2572, -0.9648, -0.05534, 0.2287, -0.9717, -0.05859, 0.2352, -0.972, 0.000748, 0.2572, -0.9648, -0.05534, 0.2352, -0.972, 0.000748, 0.2404, -0.9707, 0.0008936, -0.1917, -0.9802, -0.05003, 0.2572, -0.9648, -0.05534, 0.2404, -0.9707, 0.0008936, -0.1917, -0.9802, -0.05003, 0.2404, -0.9707, 0.0008936, -0.2206, -0.9754, 0.002117, -0.1938, -0.9802, -0.0415, -0.1917, -0.9802, -0.05003, -0.2206, -0.9754, 0.002117, 0.01385, -0.9984, -0.0547, -0.4326, -0.8974, -0.08617, -0.06811, -0.9956, -0.06453, 0.2486, -0.9669, 0.05795, 0.2404, -0.9707, 0.0008936, 0.2352, -0.972, 0.000748, 0.2486, -0.9669, 0.05795, 0.2423, -0.9686, 0.05595, 0.2404, -0.9707, 0.0008936, -0.2263, -0.9725, 0.05493, 0.2404, -0.9707, 0.0008936, 0.2423, -0.9686, 0.05595, -0.2263, -0.9725, 0.05493, -0.2206, -0.9754, 0.002117, 0.2404, -0.9707, 0.0008936, -0.2263, -0.9725, 0.05493, -0.2216, -0.9751, 0.00476, -0.2206, -0.9754, 0.002117, 0.2765, -0.9564, 0.09457, -0.2288, -0.9718, 0.05691, -0.2763, -0.9564, 0.09467, 0.2765, -0.9564, 0.09457, 0.2301, -0.9715, 0.0571, -0.2288, -0.9718, 0.05691, 0.2298, -0.9717, 0.05516, 0.2301, -0.9715, 0.0571, 0.2765, -0.9564, 0.09457, 0.2301, -0.9715, 0.0571, 0.2298, -0.9717, 0.05516, 0.2329, -0.9725, 0.008274, 0.2301, -0.9715, 0.0571, 0.2329, -0.9725, 0.008274, 0.2359, -0.9718, 0.006818, 0.2301, -0.9715, 0.0571, 0.2359, -0.9718, 0.006818, -0.2216, -0.9751, 0.00476, 0.2301, -0.9715, 0.0571, -0.2216, -0.9751, 0.00476, -0.2288, -0.9718, 0.05691, -0.2263, -0.9725, 0.05493, -0.2288, -0.9718, 0.05691, -0.2216, -0.9751, 0.00476, -0.2288, -0.9718, 0.05691, -0.2263, -0.9725, 0.05493, -0.2228, -0.9702, 0.0949, -0.2228, -0.9702, 0.0949, -0.2263, -0.9725, 0.05493, 0.2423, -0.9686, 0.05595, -0.2228, -0.9702, 0.0949, 0.2423, -0.9686, 0.05595, 0.2549, -0.9621, 0.0964, 0.2423, -0.9686, 0.05595, 0.273, -0.9569, 0.09922, 0.2549, -0.9621, 0.0964, 0.2423, -0.9686, 0.05595, 0.2486, -0.9669, 0.05795, 0.273, -0.9569, 0.09922, 0.2486, -0.9669, 0.05795, -0.2019, -0.9741, 0.1021, 0.273, -0.9569, 0.09922, 0.2486, -0.9669, 0.05795, -0.2254, -0.9725, 0.05792, -0.2019, -0.9741, 0.1021, 0.2352, -0.972, 0.000748, -0.2254, -0.9725, 0.05792, 0.2486, -0.9669, 0.05795, 0.2352, -0.972, 0.000748, -0.2407, -0.9706, 0.0002024, -0.2254, -0.9725, 0.05792, 0.2352, -0.972, 0.000748, -0.2628, -0.9632, -0.05604, -0.2407, -0.9706, 0.0002024, -0.2956, -0.9543, -0.04416, -0.3039, -0.9477, -0.09731, -0.3817, -0.9211, -0.07617, -0.2956, -0.9543, -0.04416, -0.2628, -0.9632, -0.05604, -0.3039, -0.9477, -0.09731, -0.2628, -0.9632, -0.05604, -0.2956, -0.9543, -0.04416, -0.2468, -0.969, 0.005618, -0.2628, -0.9632, -0.05604, -0.2468, -0.969, 0.005618, -0.2407, -0.9706, 0.0002024, -0.2185, -0.9738, 0.06375, -0.2407, -0.9706, 0.0002024, -0.2468, -0.969, 0.005618, -0.2185, -0.9738, 0.06375, -0.2254, -0.9725, 0.05792, -0.2407, -0.9706, 0.0002024, -0.2254, -0.9725, 0.05792, -0.2185, -0.9738, 0.06375, -0.1814, -0.9771, 0.1116, -0.2254, -0.9725, 0.05792, -0.1814, -0.9771, 0.1116, -0.2019, -0.9741, 0.1021, -0.2019, -0.9741, 0.1021, -0.1814, -0.9771, 0.1116, -0.1578, -0.979, 0.1292, -0.2019, -0.9741, 0.1021, -0.1578, -0.979, 0.1292, -0.1867, -0.9753, 0.118, 0.273, -0.9569, 0.09922, -0.2019, -0.9741, 0.1021, -0.1867, -0.9753, 0.118, 0.273, -0.9569, 0.09922, -0.1867, -0.9753, 0.118, 0.2876, -0.951, 0.1136, 0.2549, -0.9621, 0.0964, 0.273, -0.9569, 0.09922, 0.2876, -0.951, 0.1136, 0.2549, -0.9621, 0.0964, 0.2876, -0.951, 0.1136, 0.2621, -0.9587, 0.1102, -0.2203, -0.9694, 0.1087, 0.2549, -0.9621, 0.0964, 0.2621, -0.9587, 0.1102, -0.2203, -0.9694, 0.1087, -0.2228, -0.9702, 0.0949, 0.2549, -0.9621, 0.0964, -0.2763, -0.9564, 0.09467, -0.2228, -0.9702, 0.0949, -0.2203, -0.9694, 0.1087, -0.2288, -0.9718, 0.05691, -0.2228, -0.9702, 0.0949, -0.2763, -0.9564, 0.09467, -0.06625, -0.9977, -0.01372, -0.005339, -0.9994, -0.03297, -0.1604, -0.9869, -0.0186, -0.06625, -0.9977, -0.01372, 0.08648, -0.9959, -0.0258, -0.005339, -0.9994, -0.03297, 0.08648, -0.9959, -0.0258, -0.06625, -0.9977, -0.01372, 0.09269, -0.9957, -0.0007123, 0.08648, -0.9959, -0.0258, 0.09269, -0.9957, -0.0007123, 0.2364, -0.9716, -0.006778, 0.1883, -0.9816, 0.03107, 0.2364, -0.9716, -0.006778, 0.09269, -0.9957, -0.0007123, 0.1883, -0.9816, 0.03107, 0.3243, -0.9455, 0.02933, 0.2364, -0.9716, -0.006778, 0.3243, -0.9455, 0.02933, 0.1883, -0.9816, 0.03107, 0.2502, -0.964, 0.08984, 0.3243, -0.9455, 0.02933, 0.2502, -0.964, 0.08984, 0.3828, -0.9198, 0.08659, 0.3211, -0.9361, 0.1436, 0.3828, -0.9198, 0.08659, 0.2502, -0.964, 0.08984, 0.3211, -0.9361, 0.1436, 0.4485, -0.8833, 0.1361, 0.3828, -0.9198, 0.08659, 0.4485, -0.8833, 0.1361, 0.3211, -0.9361, 0.1436, 0.3616, -0.9181, 0.1621, 0.4485, -0.8833, 0.1361, 0.3616, -0.9181, 0.1621, 0.4855, -0.8608, 0.1525, 0.3409, -0.9313, 0.1283, 0.4485, -0.8833, 0.1361, 0.4855, -0.8608, 0.1525, 0.3409, -0.9313, 0.1283, 0.4855, -0.8608, 0.1525, 0.3766, -0.915, 0.1447, -0.1578, -0.979, 0.1292, 0.3409, -0.9313, 0.1283, 0.3766, -0.915, 0.1447, -0.1578, -0.979, 0.1292, -0.1814, -0.9771, 0.1116, 0.3409, -0.9313, 0.1283, -0.1814, -0.9771, 0.1116, 0.2789, -0.9571, 0.07905, 0.3409, -0.9313, 0.1283, -0.1814, -0.9771, 0.1116, -0.2185, -0.9738, 0.06375, 0.2789, -0.9571, 0.07905, 0.2789, -0.9571, 0.07905, 0.4485, -0.8833, 0.1361, 0.3409, -0.9313, 0.1283, 0.2789, -0.9571, 0.07905, 0.3828, -0.9198, 0.08659, 0.4485, -0.8833, 0.1361, 0.3828, -0.9198, 0.08659, 0.2789, -0.9571, 0.07905, 0.2269, -0.9737, 0.0196, 0.3828, -0.9198, 0.08659, 0.2269, -0.9737, 0.0196, 0.3243, -0.9455, 0.02933, 0.1484, -0.9886, -0.02618, 0.3243, -0.9455, 0.02933, 0.2269, -0.9737, 0.0196, 0.1484, -0.9886, -0.02618, 0.2364, -0.9716, -0.006778, 0.3243, -0.9455, 0.02933, 0.2364, -0.9716, -0.006778, 0.1484, -0.9886, -0.02618, 0.01385, -0.9984, -0.0547, 0.2364, -0.9716, -0.006778, 0.01385, -0.9984, -0.0547, 0.08648, -0.9959, -0.0258, -0.06811, -0.9956, -0.06453, 0.08648, -0.9959, -0.0258, 0.01385, -0.9984, -0.0547, -0.06811, -0.9956, -0.06453, -0.005339, -0.9994, -0.03297, 0.08648, -0.9959, -0.0258])] * 3)])
me_corrugated_metal002_physics = bpy.data.meshes.new('corrugated_metal002_physics')
me_corrugated_metal002_physics.from_pydata([(16.17, 0.125, 24.0), (-16.0, 0.125, 47.5), (-16.0, 0.125, 24.0), (16.17, 0.125, 47.5), (16.17, 2.875, 24.0), (-16.0, 2.875, 24.0), (16.17, 2.875, 47.5), (-16.0, 2.875, 47.5), (-16.0, -0.625, 0.0), (16.17, -0.625, 0.0), (16.17, -3.375, 0.0), (-16.0, -3.375, 0.0), (16.17, 2.875, 24.0), (-16.0, 2.875, 24.0), (16.17, 0.125, 24.0), (-16.0, 0.125, 47.5), (-16.0, 2.875, 47.5), (16.17, 0.125, 47.5), (15.17, 1.375, 71.25), (15.17, -1.375, 71.25), (-16.0, -1.75, 69.5), (-16.0, 1.0, 69.5)], [], [(0, 1, 2), (0, 3, 1), (4, 0, 5), (5, 0, 2), (4, 6, 0), (6, 3, 0), (6, 4, 7), (7, 4, 5), (5, 2, 7), (7, 2, 1), (1, 3, 7), (3, 6, 7), (8, 9, 10), (8, 10, 11), (9, 8, 4), (4, 8, 5), (9, 0, 10), (9, 4, 0), (8, 11, 2), (8, 2, 5), (10, 2, 11), (10, 0, 2), (12, 13, 14), (13, 2, 14), (15, 16, 17), (17, 16, 6), (17, 18, 19), (17, 6, 18), (17, 20, 15), (19, 20, 17), (16, 15, 21), (21, 15, 20), (20, 19, 21), (19, 18, 21), (16, 21, 18), (16, 18, 6)])
me_corrugated_metal002_physics.polygons.foreach_set('use_smooth', [True] * 36)
_uv = me_corrugated_metal002_physics.uv_layers.new(name='UVMap')
_uv.uv.foreach_set('vector', [0.0, 0.0, 0.0, 0.0, 0.0, 0.0, 0.0, 0.0, 0.0, 0.0, 0.0, 0.0, 0.0, 0.0, 0.0, 0.0, 0.0, 0.0, 0.0, 0.0, 0.0, 0.0, 0.0, 0.0, 0.0, 0.0, 0.0, 0.0, 0.0, 0.0, 0.0, 0.0, 0.0, 0.0, 0.0, 0.0, 0.0, 0.0, 0.0, 0.0, 0.0, 0.0, 0.0, 0.0, 0.0, 0.0, 0.0, 0.0, 0.0, 0.0, 0.0, 0.0, 0.0, 0.0, 0.0, 0.0, 0.0, 0.0, 0.0, 0.0, 0.0, 0.0, 0.0, 0.0, 0.0, 0.0, 0.0, 0.0, 0.0, 0.0, 0.0, 0.0, 0.0, 0.0, 0.0, 0.0, 0.0, 0.0, 0.0, 0.0, 0.0, 0.0, 0.0, 0.0, 0.0, 0.0, 0.0, 0.0, 0.0, 0.0, 0.0, 0.0, 0.0, 0.0, 0.0, 0.0, 0.0, 0.0, 0.0, 0.0, 0.0, 0.0, 0.0, 0.0, 0.0, 0.0, 0.0, 0.0, 0.0, 0.0, 0.0, 0.0, 0.0, 0.0, 0.0, 0.0, 0.0, 0.0, 0.0, 0.0, 0.0, 0.0, 0.0, 0.0, 0.0, 0.0, 0.0, 0.0, 0.0, 0.0, 0.0, 0.0, 0.0, 0.0, 0.0, 0.0, 0.0, 0.0, 0.0, 0.0, 0.0, 0.0, 0.0, 0.0, 0.0, 0.0, 0.0, 0.0, 0.0, 0.0, 0.0, 0.0, 0.0, 0.0, 0.0, 0.0, 0.0, 0.0, 0.0, 0.0, 0.0, 0.0, 0.0, 0.0, 0.0, 0.0, 0.0, 0.0, 0.0, 0.0, 0.0, 0.0, 0.0, 0.0, 0.0, 0.0, 0.0, 0.0, 0.0, 0.0, 0.0, 0.0, 0.0, 0.0, 0.0, 0.0, 0.0, 0.0, 0.0, 0.0, 0.0, 0.0, 0.0, 0.0, 0.0, 0.0, 0.0, 0.0, 0.0, 0.0, 0.0, 0.0, 0.0, 0.0, 0.0, 0.0, 0.0, 0.0, 0.0, 0.0, 0.0, 0.0, 0.0, 0.0, 0.0, 0.0])
me_corrugated_metal002_physics.materials.append(mat_phy)
me_corrugated_metal002_physics.use_remesh_fix_poles = True
me_corrugated_metal002_physics.use_remesh_preserve_attributes = False
me_corrugated_metal002_physics.use_mirror_vertex_groups = False
me_corrugated_metal002_physics.update()
me_corrugated_metal002_physics.normals_split_custom_set([tuple(v) for v in zip(*[iter([0.9897, 0.1158, 0.08456, 0.9974, -0.05831, -0.04261, 0.9792, 0.1146, -0.1674, 0.9897, 0.1158, 0.08456, 0.9703, -0.2271, 0.08294, 0.9974, -0.05831, -0.04261, -0.9974, 0.0583, 0.0427, 0.9897, 0.1159, 0.08461, -0.9703, 0.2271, -0.08293, -0.9703, 0.2271, -0.08293, 0.9897, 0.1159, 0.08461, 0.9792, 0.1146, -0.1674, -0.9974, 0.05839, 0.04263, -0.9792, -0.1146, 0.1674, 0.9897, 0.1158, 0.08456, -0.9792, -0.1146, 0.1674, 0.9703, -0.2271, 0.08294, 0.9897, 0.1158, 0.08456, -0.9792, -0.1146, 0.1674, -0.9974, 0.05839, 0.04263, -0.9897, -0.1158, -0.08457, -0.9897, -0.1158, -0.08457, -0.9974, 0.05839, 0.04263, -0.9703, 0.2271, -0.08296, -0.9703, 0.2271, -0.08296, 0.9792, 0.1146, -0.1674, -0.9897, -0.1158, -0.08457, -0.9897, -0.1158, -0.08457, 0.9792, 0.1146, -0.1674, 0.9974, -0.05831, -0.04261, 0.9974, -0.05831, -0.04261, 0.9703, -0.2271, 0.08294, -0.9897, -0.1158, -0.08457, 0.9703, -0.2271, 0.08294, -0.9792, -0.1146, 0.1674, -0.9897, -0.1158, -0.08457, -0.9644, 0.2512, -0.08245, -0.9547, 0.2486, 0.1632, 0.9986, -0.03119, 0.04269, -0.9644, 0.2512, -0.08245, 0.9986, -0.03119, 0.04269, 0.9959, -0.03117, -0.08511, -0.9547, 0.2486, 0.1632, -0.9644, 0.2512, -0.08245, -0.9952, 0.0881, 0.04255, -0.9952, 0.0881, 0.04255, -0.9644, 0.2512, -0.08245, -0.9929, -0.08274, -0.08488, -0.9547, 0.2486, 0.1632, 0.9245, -0.3467, 0.1581, 0.9986, -0.03119, 0.04269, -0.9547, 0.2486, 0.1632, -0.9952, 0.0881, 0.04255, 0.9245, -0.3467, 0.1581, -0.9644, 0.2512, -0.08245, 0.9959, -0.03117, -0.08511, 0.9766, -0.1984, -0.08356, -0.9644, 0.2512, -0.08245, 0.9766, -0.1984, -0.08356, -0.9929, -0.08274, -0.08488, 0.9986, -0.03119, 0.04269, 0.9766, -0.1984, -0.08356, 0.9959, -0.03117, -0.08511, 0.9986, -0.03119, 0.04269, 0.9245, -0.3467, 0.1581, 0.9766, -0.1984, -0.08356, -0.9952, 0.08811, 0.04256, -0.9929, -0.08278, -0.08489, 0.9246, -0.3467, 0.1581, -0.9929, -0.08278, -0.08489, 0.9766, -0.1983, -0.08346, 0.9246, -0.3467, 0.1581, 0.9652, 0.2028, -0.165, -0.9976, 0.04832, -0.04959, 0.9776, 0.1876, 0.09582, 0.9776, 0.1876, 0.09582, -0.9976, 0.04832, -0.04959, -0.9952, 0.04888, 0.08508, 0.9776, 0.1876, 0.09582, -0.9878, -0.1349, 0.07792, 0.9816, -0.1691, 0.08894, 0.9776, 0.1876, 0.09582, -0.9952, 0.04888, 0.08508, -0.9878, -0.1349, 0.07792, 0.9776, 0.1876, 0.09582, 0.9992, 0.01446, -0.037, 0.9652, 0.2028, -0.165, 0.9816, -0.1691, 0.08894, 0.9992, 0.01446, -0.037, 0.9776, 0.1876, 0.09582, -0.9976, 0.04832, -0.04959, 0.9652, 0.2028, -0.165, -0.9303, -0.3119, -0.1929, -0.9303, -0.3119, -0.1929, 0.9652, 0.2028, -0.165, 0.9992, 0.01446, -0.037, 0.9992, 0.01446, -0.037, 0.9816, -0.1691, 0.08894, -0.9303, -0.3119, -0.1929, 0.9816, -0.1691, 0.08894, -0.9878, -0.1349, 0.07792, -0.9303, -0.3119, -0.1929, -0.9976, 0.04832, -0.04959, -0.9303, -0.3119, -0.1929, -0.9878, -0.1349, 0.07792, -0.9976, 0.04832, -0.04959, -0.9878, -0.1349, 0.07792, -0.9952, 0.04888, 0.08508])] * 3)])
arm_corrugated_metal002_qc_skeleton = bpy.data.armatures.new('corrugated_metal002.qc_skeleton')  # bones are not reproduced

# ---- objects
ob_corrugated_metal002_qc_skeleton = bpy.data.objects.new('corrugated_metal002.qc_skeleton', arm_corrugated_metal002_qc_skeleton)
ob_corrugated_metal002_reference = bpy.data.objects.new('corrugated_metal002_reference', me_corrugated_metal002_reference)
ob_corrugated_metal002_physics = bpy.data.objects.new('corrugated_metal002_physics', me_corrugated_metal002_physics)

# ---- transforms, parenting, visibility, modifiers, constraints
ob_corrugated_metal002_qc_skeleton.location = (0.0, 0.0, 0.0)
ob_corrugated_metal002_qc_skeleton.show_in_front = True
ob_corrugated_metal002_qc_skeleton.lineart.crease_threshold = 0.0
ob_corrugated_metal002_reference.parent = ob_corrugated_metal002_qc_skeleton
ob_corrugated_metal002_reference.location = (0.0, 0.0, 0.0)
ob_corrugated_metal002_reference.lineart.crease_threshold = 0.0
_vg = ob_corrugated_metal002_reference.vertex_groups.new(name='static_prop')
_vg.add([0, 1, 2, 3, 4, 5, 6, 7, 8, 9, 10, 11, 12, 13, 14, 15, 16, 17, 18, 19, 20, 21, 22, 23, 24, 25, 26, 27, 28, 29, 30, 31, 32, 33, 34, 35, 36, 37, 38, 39, 40, 41, 42, 43, 44, 45, 46, 47, 48, 49, 50, 51, 52, 53, 54, 55, 56, 57, 58, 59, 60, 61, 62, 63, 64, 65, 66, 67, 68, 69, 70, 71, 72, 73, 74, 75, 76, 77, 78, 79, 80, 81, 82, 83, 84, 85, 86, 87, 88, 89, 90, 91, 92, 93, 94, 95, 96, 97, 98, 99, 100, 101, 102, 103, 104, 105, 106, 107, 108, 109, 110, 111, 112, 113, 114, 115, 116, 117, 118, 119, 120, 121, 122, 123, 124, 125, 126, 127, 128, 129], 1.0, 'REPLACE')
_m = ob_corrugated_metal002_reference.modifiers.new('Armature', 'ARMATURE')
_m.object = ob_corrugated_metal002_qc_skeleton
ob_corrugated_metal002_physics.parent = ob_corrugated_metal002_qc_skeleton
ob_corrugated_metal002_physics.location = (0.0, 0.0, 0.0)
ob_corrugated_metal002_physics.display_type = 'SOLID'
ob_corrugated_metal002_physics.show_wire = True
ob_corrugated_metal002_physics.lineart.crease_threshold = 0.0
_vg = ob_corrugated_metal002_physics.vertex_groups.new(name='static_prop')
_vg.add([0, 1, 2, 3, 4, 5, 6, 7, 8, 9, 10, 11, 12, 13, 14, 15, 16, 17, 18, 19, 20, 21], 1.0, 'REPLACE')
_m = ob_corrugated_metal002_physics.modifiers.new('Armature', 'ARMATURE')
_m.object = ob_corrugated_metal002_qc_skeleton

# ---- collection membership
scene.collection.objects.link(ob_corrugated_metal002_qc_skeleton)
scene.collection.objects.link(ob_corrugated_metal002_reference)
scene.collection.objects.link(ob_corrugated_metal002_physics)
col_corrugated_metal002.objects.link(ob_corrugated_metal002_qc_skeleton)
col_corrugated_metal002.objects.link(ob_corrugated_metal002_reference)
col_corrugated_metal002.objects.link(ob_corrugated_metal002_physics)

# ---- scene / render settings (as saved in the file)
scene.frame_start = 1; scene.frame_end = 250; scene.frame_set(0)
scene.render.engine = 'BLENDER_EEVEE_NEXT'
scene.cycles.use_denoising = False
scene.cycles.samples = 128
scene.cycles.sampling_pattern = 'TABULATED_SOBOL'
scene.cycles.use_adaptive_sampling = False
scene.cycles.use_light_tree = False
scene.view_settings.view_transform = 'Filmic'
bpy.context.view_layer.update()

# ---- added for rendering (the .blend has no active camera and no usable light): camera, sun + grey world if the file has none
cam_auto = bpy.data.cameras.new('AutoCamera')
cam_auto.lens = 50.0
cam_auto.sensor_width = 36.0
cam_auto.clip_end = 1275.55
ob_auto_camera = bpy.data.objects.new('AutoCamera', cam_auto)
scene.collection.objects.link(ob_auto_camera)
ob_auto_camera.location = (72.7647, -87.4676, 93.8423)
ob_auto_camera.rotation_euler = (1.09748, -7.21219e-08, 0.694738)
scene.camera = ob_auto_camera
light_auto_sun = bpy.data.lights.new('AutoSun', 'SUN')
light_auto_sun.energy = 3.0
light_auto_sun.angle = 0.0523599
ob_auto_sun = bpy.data.objects.new('AutoSun', light_auto_sun)
scene.collection.objects.link(ob_auto_sun)
ob_auto_sun.rotation_euler = (0.872665, 0.174533, 0.523599)
if scene.world is None:
    world_auto = bpy.data.worlds.new('AutoWorld')
    world_auto.color = (0.3, 0.3, 0.3)
    scene.world = world_auto
bpy.context.view_layer.update()
